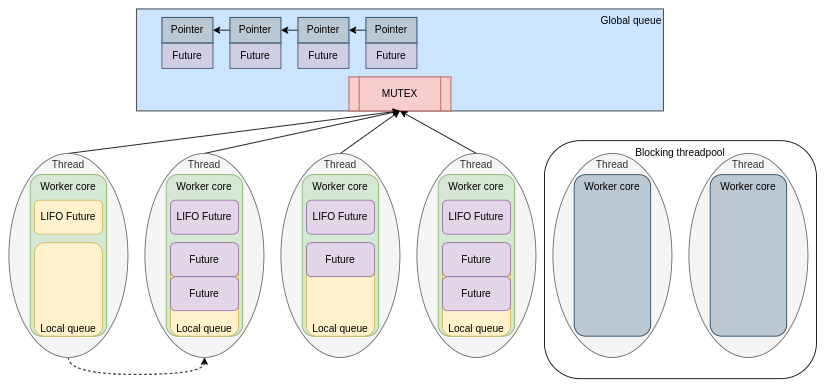

The diagram above was exported from draw.io. Its source (the exported page's mxGraphModel, read from the mxfile embedded in the PNG):
<mxGraphModel dx="2214" dy="1893" grid="1" gridSize="10" guides="1" tooltips="1" connect="1" arrows="1" fold="1" page="1" pageScale="1" pageWidth="850" pageHeight="1100" math="0" shadow="0">
  <root>
    <mxCell id="0" />
    <mxCell id="1" parent="0" />
    <mxCell id="E0QZvlZor7kNDEkdH7sS-1" value="Global queue" style="rounded=0;whiteSpace=wrap;html=1;align=right;verticalAlign=top;fillColor=#cce5ff;strokeColor=#36393d;" vertex="1" parent="1">
      <mxGeometry x="50" y="-550" width="620" height="120" as="geometry" />
    </mxCell>
    <mxCell id="E0QZvlZor7kNDEkdH7sS-3" value="MUTEX" style="shape=process;whiteSpace=wrap;html=1;backgroundOutline=1;fillColor=#f8cecc;strokeColor=#b85450;" vertex="1" parent="1">
      <mxGeometry x="300" y="-470" width="120" height="40" as="geometry" />
    </mxCell>
    <mxCell id="E0QZvlZor7kNDEkdH7sS-26" value="Future" style="rounded=0;whiteSpace=wrap;html=1;fillColor=#d0cee2;strokeColor=#56517e;" vertex="1" parent="1">
      <mxGeometry x="320" y="-510" width="60" height="30" as="geometry" />
    </mxCell>
    <mxCell id="E0QZvlZor7kNDEkdH7sS-55" style="edgeStyle=orthogonalEdgeStyle;rounded=0;orthogonalLoop=1;jettySize=auto;html=1;exitX=0;exitY=0.5;exitDx=0;exitDy=0;entryX=1;entryY=0.5;entryDx=0;entryDy=0;" edge="1" parent="1" source="E0QZvlZor7kNDEkdH7sS-28" target="E0QZvlZor7kNDEkdH7sS-42">
      <mxGeometry relative="1" as="geometry" />
    </mxCell>
    <mxCell id="E0QZvlZor7kNDEkdH7sS-28" value="Pointer" style="rounded=0;whiteSpace=wrap;html=1;fillColor=#bac8d3;strokeColor=#23445d;" vertex="1" parent="1">
      <mxGeometry x="320" y="-540" width="60" height="30" as="geometry" />
    </mxCell>
    <mxCell id="E0QZvlZor7kNDEkdH7sS-41" value="Future" style="rounded=0;whiteSpace=wrap;html=1;fillColor=#d0cee2;strokeColor=#56517e;" vertex="1" parent="1">
      <mxGeometry x="240" y="-510" width="60" height="30" as="geometry" />
    </mxCell>
    <mxCell id="E0QZvlZor7kNDEkdH7sS-51" style="edgeStyle=orthogonalEdgeStyle;rounded=0;orthogonalLoop=1;jettySize=auto;html=1;exitX=0;exitY=0.5;exitDx=0;exitDy=0;entryX=1;entryY=0.5;entryDx=0;entryDy=0;" edge="1" parent="1" source="E0QZvlZor7kNDEkdH7sS-42" target="E0QZvlZor7kNDEkdH7sS-44">
      <mxGeometry relative="1" as="geometry" />
    </mxCell>
    <mxCell id="E0QZvlZor7kNDEkdH7sS-42" value="Pointer" style="rounded=0;whiteSpace=wrap;html=1;fillColor=#bac8d3;strokeColor=#23445d;" vertex="1" parent="1">
      <mxGeometry x="240" y="-540" width="60" height="30" as="geometry" />
    </mxCell>
    <mxCell id="E0QZvlZor7kNDEkdH7sS-43" value="Future" style="rounded=0;whiteSpace=wrap;html=1;fillColor=#d0cee2;strokeColor=#56517e;" vertex="1" parent="1">
      <mxGeometry x="160" y="-510" width="60" height="30" as="geometry" />
    </mxCell>
    <mxCell id="E0QZvlZor7kNDEkdH7sS-47" style="edgeStyle=orthogonalEdgeStyle;rounded=0;orthogonalLoop=1;jettySize=auto;html=1;exitX=0;exitY=0.5;exitDx=0;exitDy=0;entryX=1;entryY=0.5;entryDx=0;entryDy=0;" edge="1" parent="1" source="E0QZvlZor7kNDEkdH7sS-44" target="E0QZvlZor7kNDEkdH7sS-46">
      <mxGeometry relative="1" as="geometry" />
    </mxCell>
    <mxCell id="E0QZvlZor7kNDEkdH7sS-44" value="Pointer" style="rounded=0;whiteSpace=wrap;html=1;fillColor=#bac8d3;strokeColor=#23445d;" vertex="1" parent="1">
      <mxGeometry x="160" y="-540" width="60" height="30" as="geometry" />
    </mxCell>
    <mxCell id="E0QZvlZor7kNDEkdH7sS-45" value="Future" style="rounded=0;whiteSpace=wrap;html=1;fillColor=#d0cee2;strokeColor=#56517e;" vertex="1" parent="1">
      <mxGeometry x="80" y="-510" width="60" height="30" as="geometry" />
    </mxCell>
    <mxCell id="E0QZvlZor7kNDEkdH7sS-46" value="Pointer" style="rounded=0;whiteSpace=wrap;html=1;fillColor=#bac8d3;strokeColor=#23445d;" vertex="1" parent="1">
      <mxGeometry x="80" y="-540" width="60" height="30" as="geometry" />
    </mxCell>
    <mxCell id="E0QZvlZor7kNDEkdH7sS-81" value="" style="endArrow=classic;html=1;rounded=0;exitX=0.5;exitY=0;exitDx=0;exitDy=0;entryX=0.5;entryY=1;entryDx=0;entryDy=0;" edge="1" parent="1" target="E0QZvlZor7kNDEkdH7sS-3">
      <mxGeometry width="50" height="50" relative="1" as="geometry">
        <mxPoint x="-30" y="-380" as="sourcePoint" />
        <mxPoint x="410" y="-380" as="targetPoint" />
      </mxGeometry>
    </mxCell>
    <mxCell id="E0QZvlZor7kNDEkdH7sS-82" value="" style="endArrow=classic;html=1;rounded=0;exitX=0.5;exitY=0;exitDx=0;exitDy=0;entryX=0.5;entryY=1;entryDx=0;entryDy=0;" edge="1" parent="1" target="E0QZvlZor7kNDEkdH7sS-3">
      <mxGeometry width="50" height="50" relative="1" as="geometry">
        <mxPoint x="130" y="-380" as="sourcePoint" />
        <mxPoint x="410" y="-380" as="targetPoint" />
      </mxGeometry>
    </mxCell>
    <mxCell id="E0QZvlZor7kNDEkdH7sS-84" value="" style="endArrow=classic;html=1;rounded=0;exitX=0.5;exitY=0;exitDx=0;exitDy=0;entryX=0.5;entryY=1;entryDx=0;entryDy=0;" edge="1" parent="1" target="E0QZvlZor7kNDEkdH7sS-3">
      <mxGeometry width="50" height="50" relative="1" as="geometry">
        <mxPoint x="450" y="-380" as="sourcePoint" />
        <mxPoint x="230" y="-380" as="targetPoint" />
      </mxGeometry>
    </mxCell>
    <mxCell id="E0QZvlZor7kNDEkdH7sS-85" value="" style="endArrow=classic;html=1;rounded=0;exitX=0.5;exitY=0;exitDx=0;exitDy=0;entryX=0.5;entryY=1;entryDx=0;entryDy=0;" edge="1" parent="1" target="E0QZvlZor7kNDEkdH7sS-1">
      <mxGeometry width="50" height="50" relative="1" as="geometry">
        <mxPoint x="290" y="-380" as="sourcePoint" />
        <mxPoint x="230" y="-380" as="targetPoint" />
      </mxGeometry>
    </mxCell>
    <mxCell id="E0QZvlZor7kNDEkdH7sS-90" value="Blocking threadpool" style="rounded=1;whiteSpace=wrap;html=1;fillColor=none;verticalAlign=top;strokeColor=#000000;" vertex="1" parent="1">
      <mxGeometry x="530" y="-395" width="320" height="280" as="geometry" />
    </mxCell>
    <mxCell id="E0QZvlZor7kNDEkdH7sS-128" style="edgeStyle=orthogonalEdgeStyle;rounded=0;orthogonalLoop=1;jettySize=auto;html=1;exitX=0.5;exitY=1;exitDx=0;exitDy=0;entryX=0.5;entryY=1;entryDx=0;entryDy=0;dashed=1;curved=1;" edge="1" parent="1" source="E0QZvlZor7kNDEkdH7sS-102" target="E0QZvlZor7kNDEkdH7sS-106">
      <mxGeometry relative="1" as="geometry" />
    </mxCell>
    <mxCell id="E0QZvlZor7kNDEkdH7sS-102" value="Thread" style="ellipse;whiteSpace=wrap;html=1;align=center;verticalAlign=top;fillColor=#f5f5f5;fontColor=#333333;strokeColor=#666666;" vertex="1" parent="1">
      <mxGeometry x="-100" y="-380" width="140" height="240" as="geometry" />
    </mxCell>
    <mxCell id="E0QZvlZor7kNDEkdH7sS-91" value="Worker core" style="rounded=1;whiteSpace=wrap;html=1;verticalAlign=top;fillColor=#d5e8d4;strokeColor=#82b366;" vertex="1" parent="1">
      <mxGeometry x="-75" y="-355" width="90" height="190" as="geometry" />
    </mxCell>
    <mxCell id="E0QZvlZor7kNDEkdH7sS-98" value="Local queue" style="rounded=1;whiteSpace=wrap;html=1;verticalAlign=bottom;fillColor=#fff2cc;strokeColor=#d6b656;" vertex="1" parent="1">
      <mxGeometry x="-70" y="-275" width="80" height="110" as="geometry" />
    </mxCell>
    <mxCell id="E0QZvlZor7kNDEkdH7sS-99" value="LIFO Future" style="rounded=1;whiteSpace=wrap;html=1;fillColor=#fff2cc;strokeColor=#d6b656;" vertex="1" parent="1">
      <mxGeometry x="-70" y="-325" width="80" height="40" as="geometry" />
    </mxCell>
    <mxCell id="E0QZvlZor7kNDEkdH7sS-87" value="Thread" style="ellipse;whiteSpace=wrap;html=1;align=center;verticalAlign=top;fillColor=#f5f5f5;fontColor=#333333;strokeColor=#666666;" vertex="1" parent="1">
      <mxGeometry x="540" y="-380" width="140" height="240" as="geometry" />
    </mxCell>
    <mxCell id="E0QZvlZor7kNDEkdH7sS-88" value="Thread" style="ellipse;whiteSpace=wrap;html=1;align=center;verticalAlign=top;fillColor=#f5f5f5;fontColor=#333333;strokeColor=#666666;" vertex="1" parent="1">
      <mxGeometry x="700" y="-380" width="140" height="240" as="geometry" />
    </mxCell>
    <mxCell id="E0QZvlZor7kNDEkdH7sS-103" value="Worker core" style="rounded=1;whiteSpace=wrap;html=1;verticalAlign=top;fillColor=#bac8d3;strokeColor=#23445d;" vertex="1" parent="1">
      <mxGeometry x="565" y="-355" width="90" height="190" as="geometry" />
    </mxCell>
    <mxCell id="E0QZvlZor7kNDEkdH7sS-104" value="Worker core" style="rounded=1;whiteSpace=wrap;html=1;verticalAlign=top;fillColor=#bac8d3;strokeColor=#23445d;" vertex="1" parent="1">
      <mxGeometry x="725" y="-355" width="90" height="190" as="geometry" />
    </mxCell>
    <mxCell id="E0QZvlZor7kNDEkdH7sS-106" value="Thread" style="ellipse;whiteSpace=wrap;html=1;align=center;verticalAlign=top;fillColor=#f5f5f5;fontColor=#333333;strokeColor=#666666;" vertex="1" parent="1">
      <mxGeometry x="60" y="-380" width="140" height="240" as="geometry" />
    </mxCell>
    <mxCell id="E0QZvlZor7kNDEkdH7sS-107" value="Worker core" style="rounded=1;whiteSpace=wrap;html=1;verticalAlign=top;fillColor=#d5e8d4;strokeColor=#82b366;" vertex="1" parent="1">
      <mxGeometry x="85" y="-355" width="90" height="190" as="geometry" />
    </mxCell>
    <mxCell id="E0QZvlZor7kNDEkdH7sS-108" value="Local queue" style="rounded=1;whiteSpace=wrap;html=1;verticalAlign=bottom;fillColor=#fff2cc;strokeColor=#d6b656;" vertex="1" parent="1">
      <mxGeometry x="90" y="-275" width="80" height="110" as="geometry" />
    </mxCell>
    <mxCell id="E0QZvlZor7kNDEkdH7sS-109" value="LIFO Future" style="rounded=1;whiteSpace=wrap;html=1;fillColor=#e1d5e7;strokeColor=#9673a6;" vertex="1" parent="1">
      <mxGeometry x="90" y="-325" width="80" height="40" as="geometry" />
    </mxCell>
    <mxCell id="E0QZvlZor7kNDEkdH7sS-110" value="Future" style="rounded=1;whiteSpace=wrap;html=1;fillColor=#e1d5e7;strokeColor=#9673a6;" vertex="1" parent="1">
      <mxGeometry x="90" y="-275" width="80" height="40" as="geometry" />
    </mxCell>
    <mxCell id="E0QZvlZor7kNDEkdH7sS-111" value="Future" style="rounded=1;whiteSpace=wrap;html=1;fillColor=#e1d5e7;strokeColor=#9673a6;" vertex="1" parent="1">
      <mxGeometry x="90" y="-235" width="80" height="40" as="geometry" />
    </mxCell>
    <mxCell id="E0QZvlZor7kNDEkdH7sS-112" value="Thread" style="ellipse;whiteSpace=wrap;html=1;align=center;verticalAlign=top;fillColor=#f5f5f5;fontColor=#333333;strokeColor=#666666;" vertex="1" parent="1">
      <mxGeometry x="220" y="-380" width="140" height="240" as="geometry" />
    </mxCell>
    <mxCell id="E0QZvlZor7kNDEkdH7sS-113" value="Worker core" style="rounded=1;whiteSpace=wrap;html=1;verticalAlign=top;fillColor=#d5e8d4;strokeColor=#82b366;" vertex="1" parent="1">
      <mxGeometry x="245" y="-355" width="90" height="190" as="geometry" />
    </mxCell>
    <mxCell id="E0QZvlZor7kNDEkdH7sS-114" value="Local queue" style="rounded=1;whiteSpace=wrap;html=1;verticalAlign=bottom;fillColor=#fff2cc;strokeColor=#d6b656;" vertex="1" parent="1">
      <mxGeometry x="250" y="-275" width="80" height="110" as="geometry" />
    </mxCell>
    <mxCell id="E0QZvlZor7kNDEkdH7sS-115" value="LIFO Future" style="rounded=1;whiteSpace=wrap;html=1;fillColor=#e1d5e7;strokeColor=#9673a6;" vertex="1" parent="1">
      <mxGeometry x="250" y="-325" width="80" height="40" as="geometry" />
    </mxCell>
    <mxCell id="E0QZvlZor7kNDEkdH7sS-116" value="Future" style="rounded=1;whiteSpace=wrap;html=1;fillColor=#e1d5e7;strokeColor=#9673a6;" vertex="1" parent="1">
      <mxGeometry x="250" y="-275" width="80" height="40" as="geometry" />
    </mxCell>
    <mxCell id="E0QZvlZor7kNDEkdH7sS-118" value="Thread" style="ellipse;whiteSpace=wrap;html=1;align=center;verticalAlign=top;fillColor=#f5f5f5;fontColor=#333333;strokeColor=#666666;" vertex="1" parent="1">
      <mxGeometry x="380" y="-380" width="140" height="240" as="geometry" />
    </mxCell>
    <mxCell id="E0QZvlZor7kNDEkdH7sS-119" value="Worker core" style="rounded=1;whiteSpace=wrap;html=1;verticalAlign=top;fillColor=#d5e8d4;strokeColor=#82b366;" vertex="1" parent="1">
      <mxGeometry x="405" y="-355" width="90" height="190" as="geometry" />
    </mxCell>
    <mxCell id="E0QZvlZor7kNDEkdH7sS-120" value="Local queue" style="rounded=1;whiteSpace=wrap;html=1;verticalAlign=bottom;fillColor=#fff2cc;strokeColor=#d6b656;" vertex="1" parent="1">
      <mxGeometry x="410" y="-275" width="80" height="110" as="geometry" />
    </mxCell>
    <mxCell id="E0QZvlZor7kNDEkdH7sS-121" value="LIFO Future" style="rounded=1;whiteSpace=wrap;html=1;fillColor=#e1d5e7;strokeColor=#9673a6;" vertex="1" parent="1">
      <mxGeometry x="410" y="-325" width="80" height="40" as="geometry" />
    </mxCell>
    <mxCell id="E0QZvlZor7kNDEkdH7sS-122" value="Future" style="rounded=1;whiteSpace=wrap;html=1;fillColor=#e1d5e7;strokeColor=#9673a6;" vertex="1" parent="1">
      <mxGeometry x="410" y="-275" width="80" height="40" as="geometry" />
    </mxCell>
    <mxCell id="E0QZvlZor7kNDEkdH7sS-123" value="Future" style="rounded=1;whiteSpace=wrap;html=1;fillColor=#e1d5e7;strokeColor=#9673a6;" vertex="1" parent="1">
      <mxGeometry x="410" y="-235" width="80" height="40" as="geometry" />
    </mxCell>
  </root>
</mxGraphModel>